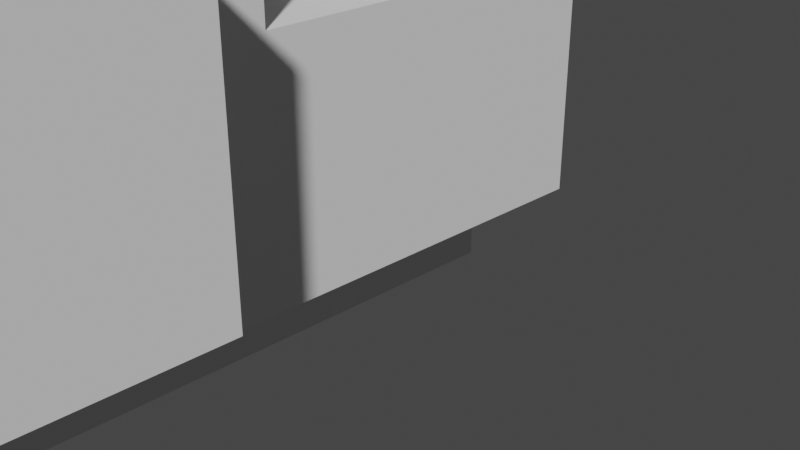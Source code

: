 # Source: Solarus_IV_Colliders.blend  (saved by Blender 2.81.16; exported with 4.5.12 LTS)
import bpy
from mathutils import Matrix  # noqa: F401  (used for matrix-valued properties, if any)

bpy.ops.wm.read_factory_settings(use_empty=True)
scene = bpy.context.scene
scene.name = 'Scene'

# ---- collections
col_collection = bpy.data.collections.new('Collection'); scene.collection.children.link(col_collection)

# ---- materials (node trees are filled in below, after node groups)
mat_material = bpy.data.materials.new('Material')
mat_material.use_transparent_shadow = False
mat_material.roughness = 0.0
mat_material.specular_intensity = 0.0

# ---- material node trees

# ---- world
world_world = bpy.data.worlds.new('World'); scene.world = world_world
world_world.use_nodes = True; world_world.node_tree.nodes.clear()
_N = world_world.node_tree.nodes; _L = world_world.node_tree.links
n0 = _N.new('ShaderNodeOutputWorld'); n0.name = 'World Output'; n0.location = (300, 300)
n1 = _N.new('ShaderNodeBackground'); n1.name = 'Background'; n1.location = (10, 300)
n1.inputs[0].default_value = (0.05088, 0.05088, 0.05088, 1.0)
_L.new(n1.outputs[0], n0.inputs[0])
n0.is_active_output = True
world_world.color = (0.05088, 0.05088, 0.05088)
world_world.use_sun_shadow = False
world_world.sun_shadow_jitter_overblur = 0.0

# ---- cameras
cam_camera = bpy.data.cameras.new('Camera')
cam_camera.clip_end = 100.0
cam_camera.ortho_scale = 7.314

# ---- meshes
me_cube_001 = bpy.data.meshes.new('Cube.001')
me_cube_001.from_pydata([(0.5, 0.5, 0.5), (0.5, 0.5, -0.5), (0.5, -0.5, 0.5), (0.5, -0.5, -0.5), (-0.5, 0.5, 0.5), (-0.5, 0.5, -0.5), (-0.5, -0.5, 0.5), (-0.5, -0.5, -0.5)], [], [(0, 4, 6, 2), (3, 2, 6, 7), (7, 6, 4, 5), (5, 1, 3, 7), (1, 0, 2, 3), (5, 4, 0, 1)])
_uv = me_cube_001.uv_layers.new(name='UVMap')
_uv.uv.foreach_set('vector', [0.625, 0.5, 0.875, 0.5, 0.875, 0.75, 0.625, 0.75, 0.375, 0.75, 0.625, 0.75, 0.625, 1.0, 0.375, 1.0, 0.375, 0.0, 0.625, 0.0, 0.625, 0.25, 0.375, 0.25, 0.125, 0.5, 0.375, 0.5, 0.375, 0.75, 0.125, 0.75, 0.375, 0.5, 0.625, 0.5, 0.625, 0.75, 0.375, 0.75, 0.375, 0.25, 0.625, 0.25, 0.625, 0.5, 0.375, 0.5])
me_cube_001.materials.append(mat_material)
me_cube_001.use_remesh_preserve_volume = False
me_cube_001.use_remesh_preserve_attributes = False
me_cube_001.use_mirror_vertex_groups = False
me_cube_001.update()

# ---- objects
ob_camera = bpy.data.objects.new('Camera', cam_camera)
ob_cube_001 = bpy.data.objects.new('Cube.001', me_cube_001)
ob_cube_002 = bpy.data.objects.new('Cube.002', me_cube_001)
ob_cube_003 = bpy.data.objects.new('Cube.003', me_cube_001)
ob_cube_004 = bpy.data.objects.new('Cube.004', me_cube_001)
ob_cube_005 = bpy.data.objects.new('Cube.005', me_cube_001)
ob_cube_006 = bpy.data.objects.new('Cube.006', me_cube_001)
ob_cube_007 = bpy.data.objects.new('Cube.007', me_cube_001)
ob_cube_008 = bpy.data.objects.new('Cube.008', me_cube_001)
ob_cube_009 = bpy.data.objects.new('Cube.009', me_cube_001)
ob_cube_010 = bpy.data.objects.new('Cube.010', me_cube_001)
ob_cube_011 = bpy.data.objects.new('Cube.011', me_cube_001)
ob_cube_012 = bpy.data.objects.new('Cube.012', me_cube_001)
ob_cube_013 = bpy.data.objects.new('Cube.013', me_cube_001)
ob_cube_014 = bpy.data.objects.new('Cube.014', me_cube_001)
ob_cube_015 = bpy.data.objects.new('Cube.015', me_cube_001)
ob_cube_016 = bpy.data.objects.new('Cube.016', me_cube_001)
ob_cube_017 = bpy.data.objects.new('Cube.017', me_cube_001)
ob_cube_018 = bpy.data.objects.new('Cube.018', me_cube_001)
ob_cube_019 = bpy.data.objects.new('Cube.019', me_cube_001)
ob_cube_020 = bpy.data.objects.new('Cube.020', me_cube_001)
ob_cube_021 = bpy.data.objects.new('Cube.021', me_cube_001)
ob_cube_022 = bpy.data.objects.new('Cube.022', me_cube_001)
ob_cube_023 = bpy.data.objects.new('Cube.023', me_cube_001)
ob_cube_024 = bpy.data.objects.new('Cube.024', me_cube_001)
ob_cube_025 = bpy.data.objects.new('Cube.025', me_cube_001)
ob_cube_026 = bpy.data.objects.new('Cube.026', me_cube_001)
ob_cube_027 = bpy.data.objects.new('Cube.027', me_cube_001)
ob_cube_028 = bpy.data.objects.new('Cube.028', me_cube_001)
ob_cube_029 = bpy.data.objects.new('Cube.029', me_cube_001)
ob_cube_030 = bpy.data.objects.new('Cube.030', me_cube_001)
ob_cube_031 = bpy.data.objects.new('Cube.031', me_cube_001)
ob_cube_032 = bpy.data.objects.new('Cube.032', me_cube_001)
ob_cube_033 = bpy.data.objects.new('Cube.033', me_cube_001)
ob_cube_034 = bpy.data.objects.new('Cube.034', me_cube_001)
ob_cube_035 = bpy.data.objects.new('Cube.035', me_cube_001)
ob_cube_036 = bpy.data.objects.new('Cube.036', me_cube_001)
ob_cube_037 = bpy.data.objects.new('Cube.037', me_cube_001)
ob_cube_038 = bpy.data.objects.new('Cube.038', me_cube_001)
ob_cube_039 = bpy.data.objects.new('Cube.039', me_cube_001)
ob_cube_040 = bpy.data.objects.new('Cube.040', me_cube_001)
ob_cube_041 = bpy.data.objects.new('Cube.041', me_cube_001)
ob_cube_042 = bpy.data.objects.new('Cube.042', me_cube_001)
ob_cube_043 = bpy.data.objects.new('Cube.043', me_cube_001)
ob_cube_044 = bpy.data.objects.new('Cube.044', me_cube_001)
ob_cube_045 = bpy.data.objects.new('Cube.045', me_cube_001)
ob_cube_046 = bpy.data.objects.new('Cube.046', me_cube_001)
ob_cube_047 = bpy.data.objects.new('Cube.047', me_cube_001)

# ---- transforms, parenting, visibility, modifiers, constraints
ob_camera.location = (10.86, -6.426, 4.458)
ob_camera.rotation_euler = (1.109, 0.0, 0.8149)
ob_camera.lock_rotations_4d = False
ob_camera.empty_display_type = 'ARROWS'
ob_camera.color = (0.0, 0.0, 0.0, 0.0)
ob_camera.display_type = 'WIRE'
ob_camera.lineart.crease_threshold = 0.0
ob_cube_001.location = (3.5, -4.0, 0.0)
ob_cube_001.scale = (2.0, 9.0, 1.0)
ob_cube_001.lock_rotations_4d = False
ob_cube_001.empty_display_type = 'ARROWS'
ob_cube_001.lineart.crease_threshold = 0.0
ob_cube_002.location = (3.5, -1.0, 1.5)
ob_cube_002.scale = (4.0, 3.0, 2.0)
ob_cube_002.lock_rotations_4d = False
ob_cube_002.empty_display_type = 'ARROWS'
ob_cube_002.lineart.crease_threshold = 0.0
ob_cube_003.location = (3.5, -1.0, 6.75)
ob_cube_003.scale = (4.0, 3.0, 1.5)
ob_cube_003.lock_rotations_4d = False
ob_cube_003.empty_display_type = 'ARROWS'
ob_cube_003.lineart.crease_threshold = 0.0
ob_cube_004.location = (3.5, -2.2, 4.25)
ob_cube_004.scale = (2.5, 3.0, 3.5)
ob_cube_004.lock_rotations_4d = False
ob_cube_004.empty_display_type = 'ARROWS'
ob_cube_004.lineart.crease_threshold = 0.0
ob_cube_005.location = (3.5, -0.4, 4.7)
ob_cube_005.scale = (2.2, 0.6, 2.6)
ob_cube_005.lock_rotations_4d = False
ob_cube_005.empty_display_type = 'ARROWS'
ob_cube_005.lineart.crease_threshold = 0.0
ob_cube_006.location = (3.5, 0.2, 5.1)
ob_cube_006.scale = (1.9, 0.6, 1.8)
ob_cube_006.lock_rotations_4d = False
ob_cube_006.empty_display_type = 'ARROWS'
ob_cube_006.lineart.crease_threshold = 0.0
ob_cube_007.location = (3.5, -8.5, 4.5)
ob_cube_007.scale = (4.0, 12.0, 8.0)
ob_cube_007.lock_rotations_4d = False
ob_cube_007.empty_display_type = 'ARROWS'
ob_cube_007.lineart.crease_threshold = 0.0
ob_cube_008.location = (3.5, -2.5, 8.95)
ob_cube_008.scale = (3.5, 3.3, 0.9)
ob_cube_008.lock_rotations_4d = False
ob_cube_008.empty_display_type = 'ARROWS'
ob_cube_008.lineart.crease_threshold = 0.0
ob_cube_009.location = (3.5, -6.4, 8.95)
ob_cube_009.scale = (3.5, 3.3, 0.9)
ob_cube_009.lock_rotations_4d = False
ob_cube_009.empty_display_type = 'ARROWS'
ob_cube_009.lineart.crease_threshold = 0.0
ob_cube_010.location = (3.5, -0.5, 7.5)
ob_cube_010.rotation_euler = (-0.7854, -1.57e-16, 6.504e-17)
ob_cube_010.scale = (4.0, 1.4, 1.4)
ob_cube_010.lock_rotations_4d = False
ob_cube_010.empty_display_type = 'ARROWS'
ob_cube_010.lineart.crease_threshold = 0.0
ob_cube_011.location = (3.5, -1.5, 8.0)
ob_cube_011.scale = (4.0, 2.0, 1.0)
ob_cube_011.lock_rotations_4d = False
ob_cube_011.empty_display_type = 'ARROWS'
ob_cube_011.lineart.crease_threshold = 0.0
ob_cube_012.location = (3.5, -9.1, 9.0)
ob_cube_012.scale = (4.0, 1.2, 1.0)
ob_cube_012.lock_rotations_4d = False
ob_cube_012.empty_display_type = 'ARROWS'
ob_cube_012.lineart.crease_threshold = 0.0
ob_cube_013.location = (3.5, -9.1, 0.0)
ob_cube_013.scale = (4.0, 1.2, 1.0)
ob_cube_013.lock_rotations_4d = False
ob_cube_013.empty_display_type = 'ARROWS'
ob_cube_013.lineart.crease_threshold = 0.0
ob_cube_014.location = (3.5, -11.5, 0.0)
ob_cube_014.scale = (1.7, 3.0, 1.0)
ob_cube_014.lock_rotations_4d = False
ob_cube_014.empty_display_type = 'ARROWS'
ob_cube_014.lineart.crease_threshold = 0.0
ob_cube_015.location = (3.5, -11.5, 9.0)
ob_cube_015.scale = (1.7, 3.0, 1.0)
ob_cube_015.lock_rotations_4d = False
ob_cube_015.empty_display_type = 'ARROWS'
ob_cube_015.lineart.crease_threshold = 0.0
ob_cube_016.location = (3.5, -12.4, 0.4)
ob_cube_016.scale = (4.0, 5.4, 0.8)
ob_cube_016.lock_rotations_4d = False
ob_cube_016.empty_display_type = 'ARROWS'
ob_cube_016.lineart.crease_threshold = 0.0
ob_cube_017.location = (3.5, -12.4, 8.6)
ob_cube_017.scale = (4.0, 5.4, 0.8)
ob_cube_017.lock_rotations_4d = False
ob_cube_017.empty_display_type = 'ARROWS'
ob_cube_017.lineart.crease_threshold = 0.0
ob_cube_018.location = (1.5, -11.1, 2.35)
ob_cube_018.scale = (2.0, 15.2, 2.3)
ob_cube_018.lock_rotations_4d = False
ob_cube_018.empty_display_type = 'ARROWS'
ob_cube_018.lineart.crease_threshold = 0.0
ob_cube_019.location = (1.5, -11.1, 6.65)
ob_cube_019.scale = (2.0, 15.2, 2.3)
ob_cube_019.lock_rotations_4d = False
ob_cube_019.empty_display_type = 'ARROWS'
ob_cube_019.lineart.crease_threshold = 0.0
ob_cube_020.location = (5.5, -11.1, 2.35)
ob_cube_020.scale = (2.0, 15.2, 2.3)
ob_cube_020.lock_rotations_4d = False
ob_cube_020.empty_display_type = 'ARROWS'
ob_cube_020.lineart.crease_threshold = 0.0
ob_cube_021.location = (5.5, -11.1, 6.65)
ob_cube_021.scale = (2.0, 15.2, 2.3)
ob_cube_021.lock_rotations_4d = False
ob_cube_021.empty_display_type = 'ARROWS'
ob_cube_021.lineart.crease_threshold = 0.0
ob_cube_022.location = (1.0, -6.6, 4.5)
ob_cube_022.scale = (1.0, 3.5, 2.0)
ob_cube_022.lock_rotations_4d = False
ob_cube_022.empty_display_type = 'ARROWS'
ob_cube_022.lineart.crease_threshold = 0.0
ob_cube_023.location = (6.0, -6.6, 4.5)
ob_cube_023.scale = (1.0, 3.5, 2.0)
ob_cube_023.lock_rotations_4d = False
ob_cube_023.empty_display_type = 'ARROWS'
ob_cube_023.lineart.crease_threshold = 0.0
ob_cube_024.location = (3.5, -22.4, 7.25)
ob_cube_024.scale = (2.0, 18.0, 1.15)
ob_cube_024.lock_rotations_4d = False
ob_cube_024.empty_display_type = 'ARROWS'
ob_cube_024.lineart.crease_threshold = 0.0
ob_cube_025.location = (4.3, -22.4, 7.1)
ob_cube_025.rotation_euler = (5.565e-08, 0.7854, 1.344e-07)
ob_cube_025.scale = (1.0, 18.0, 1.3)
ob_cube_025.lock_rotations_4d = False
ob_cube_025.empty_display_type = 'ARROWS'
ob_cube_025.lineart.crease_threshold = 0.0
ob_cube_026.location = (2.7, -22.4, 7.1)
ob_cube_026.rotation_euler = (5.565e-08, -0.7854, 1.344e-07)
ob_cube_026.scale = (1.0, 18.0, 1.3)
ob_cube_026.lock_rotations_4d = False
ob_cube_026.empty_display_type = 'ARROWS'
ob_cube_026.lineart.crease_threshold = 0.0
ob_cube_027.location = (4.5, -19.6, 6.35)
ob_cube_027.scale = (0.6, 12.2, 1.7)
ob_cube_027.lock_rotations_4d = False
ob_cube_027.empty_display_type = 'ARROWS'
ob_cube_027.lineart.crease_threshold = 0.0
ob_cube_028.location = (2.5, -19.6, 6.35)
ob_cube_028.scale = (0.6, 12.2, 1.7)
ob_cube_028.lock_rotations_4d = False
ob_cube_028.empty_display_type = 'ARROWS'
ob_cube_028.lineart.crease_threshold = 0.0
ob_cube_029.location = (2.5, -25.9, 6.45)
ob_cube_029.rotation_euler = (-0.7854, -1.57e-16, 6.504e-17)
ob_cube_029.scale = (0.6, 1.6, 1.1)
ob_cube_029.lock_rotations_4d = False
ob_cube_029.empty_display_type = 'ARROWS'
ob_cube_029.lineart.crease_threshold = 0.0
ob_cube_030.location = (4.5, -25.9, 6.45)
ob_cube_030.rotation_euler = (-0.7854, -1.57e-16, 6.504e-17)
ob_cube_030.scale = (0.6, 1.6, 1.1)
ob_cube_030.lock_rotations_4d = False
ob_cube_030.empty_display_type = 'ARROWS'
ob_cube_030.lineart.crease_threshold = 0.0
ob_cube_031.location = (4.6, -23.4, 6.75)
ob_cube_031.scale = (0.8, 16.0, 0.8)
ob_cube_031.lock_rotations_4d = False
ob_cube_031.empty_display_type = 'ARROWS'
ob_cube_031.lineart.crease_threshold = 0.0
ob_cube_032.location = (2.4, -23.4, 6.75)
ob_cube_032.scale = (0.8, 16.0, 0.8)
ob_cube_032.lock_rotations_4d = False
ob_cube_032.empty_display_type = 'ARROWS'
ob_cube_032.lineart.crease_threshold = 0.0
ob_cube_033.location = (5.1, -21.75, 6.1)
ob_cube_033.scale = (0.6, 1.7, 1.0)
ob_cube_033.lock_rotations_4d = False
ob_cube_033.empty_display_type = 'ARROWS'
ob_cube_033.lineart.crease_threshold = 0.0
ob_cube_034.location = (5.1, -21.75, 2.9)
ob_cube_034.scale = (0.6, 1.7, 1.0)
ob_cube_034.lock_rotations_4d = False
ob_cube_034.empty_display_type = 'ARROWS'
ob_cube_034.lineart.crease_threshold = 0.0
ob_cube_035.location = (1.9, -21.75, 6.1)
ob_cube_035.scale = (0.6, 1.7, 1.0)
ob_cube_035.lock_rotations_4d = False
ob_cube_035.empty_display_type = 'ARROWS'
ob_cube_035.lineart.crease_threshold = 0.0
ob_cube_036.location = (1.9, -21.75, 2.9)
ob_cube_036.scale = (0.6, 1.7, 1.0)
ob_cube_036.lock_rotations_4d = False
ob_cube_036.empty_display_type = 'ARROWS'
ob_cube_036.lineart.crease_threshold = 0.0
ob_cube_037.location = (4.6, -23.4, 2.25)
ob_cube_037.scale = (0.8, 16.0, 0.8)
ob_cube_037.lock_rotations_4d = False
ob_cube_037.empty_display_type = 'ARROWS'
ob_cube_037.lineart.crease_threshold = 0.0
ob_cube_038.location = (2.4, -23.4, 2.25)
ob_cube_038.scale = (0.8, 16.0, 0.8)
ob_cube_038.lock_rotations_4d = False
ob_cube_038.empty_display_type = 'ARROWS'
ob_cube_038.lineart.crease_threshold = 0.0
ob_cube_039.location = (2.7, -22.4, 1.9)
ob_cube_039.rotation_euler = (5.565e-08, 0.7854, 1.344e-07)
ob_cube_039.scale = (1.0, 18.0, 1.3)
ob_cube_039.lock_rotations_4d = False
ob_cube_039.empty_display_type = 'ARROWS'
ob_cube_039.lineart.crease_threshold = 0.0
ob_cube_040.location = (4.3, -22.4, 1.9)
ob_cube_040.rotation_euler = (5.565e-08, -0.7854, 1.344e-07)
ob_cube_040.scale = (1.0, 18.0, 1.3)
ob_cube_040.lock_rotations_4d = False
ob_cube_040.empty_display_type = 'ARROWS'
ob_cube_040.lineart.crease_threshold = 0.0
ob_cube_041.location = (3.5, -22.4, 1.75)
ob_cube_041.scale = (2.0, 18.0, 1.15)
ob_cube_041.lock_rotations_4d = False
ob_cube_041.empty_display_type = 'ARROWS'
ob_cube_041.lineart.crease_threshold = 0.0
ob_cube_042.location = (4.5, -19.6, 2.65)
ob_cube_042.scale = (0.6, 12.2, 1.7)
ob_cube_042.lock_rotations_4d = False
ob_cube_042.empty_display_type = 'ARROWS'
ob_cube_042.lineart.crease_threshold = 0.0
ob_cube_043.location = (4.5, -25.9, 2.55)
ob_cube_043.rotation_euler = (0.7854, -1.57e-16, 6.504e-17)
ob_cube_043.scale = (0.6, 1.6, 1.1)
ob_cube_043.lock_rotations_4d = False
ob_cube_043.empty_display_type = 'ARROWS'
ob_cube_043.lineart.crease_threshold = 0.0
ob_cube_044.location = (2.5, -19.6, 2.65)
ob_cube_044.scale = (0.6, 12.2, 1.7)
ob_cube_044.lock_rotations_4d = False
ob_cube_044.empty_display_type = 'ARROWS'
ob_cube_044.lineart.crease_threshold = 0.0
ob_cube_045.location = (2.5, -25.9, 2.55)
ob_cube_045.rotation_euler = (0.7854, -1.57e-16, 6.504e-17)
ob_cube_045.scale = (0.6, 1.6, 1.1)
ob_cube_045.lock_rotations_4d = False
ob_cube_045.empty_display_type = 'ARROWS'
ob_cube_045.lineart.crease_threshold = 0.0
ob_cube_046.location = (3.5, -16.5, 8.0)
ob_cube_046.scale = (2.0, 4.0, 1.0)
ob_cube_046.lock_rotations_4d = False
ob_cube_046.empty_display_type = 'ARROWS'
ob_cube_046.lineart.crease_threshold = 0.0
ob_cube_047.location = (3.5, -16.5, 1.0)
ob_cube_047.scale = (2.0, 4.0, 1.0)
ob_cube_047.lock_rotations_4d = False
ob_cube_047.empty_display_type = 'ARROWS'
ob_cube_047.lineart.crease_threshold = 0.0

# ---- collection membership
col_collection.objects.link(ob_camera)
col_collection.objects.link(ob_cube_001)
col_collection.objects.link(ob_cube_002)
col_collection.objects.link(ob_cube_003)
col_collection.objects.link(ob_cube_004)
col_collection.objects.link(ob_cube_005)
col_collection.objects.link(ob_cube_006)
col_collection.objects.link(ob_cube_007)
col_collection.objects.link(ob_cube_008)
col_collection.objects.link(ob_cube_009)
col_collection.objects.link(ob_cube_010)
col_collection.objects.link(ob_cube_011)
col_collection.objects.link(ob_cube_012)
col_collection.objects.link(ob_cube_013)
col_collection.objects.link(ob_cube_014)
col_collection.objects.link(ob_cube_015)
col_collection.objects.link(ob_cube_016)
col_collection.objects.link(ob_cube_017)
col_collection.objects.link(ob_cube_018)
col_collection.objects.link(ob_cube_019)
col_collection.objects.link(ob_cube_020)
col_collection.objects.link(ob_cube_021)
col_collection.objects.link(ob_cube_022)
col_collection.objects.link(ob_cube_023)
col_collection.objects.link(ob_cube_024)
col_collection.objects.link(ob_cube_025)
col_collection.objects.link(ob_cube_026)
col_collection.objects.link(ob_cube_027)
col_collection.objects.link(ob_cube_028)
col_collection.objects.link(ob_cube_029)
col_collection.objects.link(ob_cube_030)
col_collection.objects.link(ob_cube_031)
col_collection.objects.link(ob_cube_032)
col_collection.objects.link(ob_cube_033)
col_collection.objects.link(ob_cube_034)
col_collection.objects.link(ob_cube_035)
col_collection.objects.link(ob_cube_036)
col_collection.objects.link(ob_cube_037)
col_collection.objects.link(ob_cube_038)
col_collection.objects.link(ob_cube_039)
col_collection.objects.link(ob_cube_040)
col_collection.objects.link(ob_cube_041)
col_collection.objects.link(ob_cube_042)
col_collection.objects.link(ob_cube_043)
col_collection.objects.link(ob_cube_044)
col_collection.objects.link(ob_cube_045)
col_collection.objects.link(ob_cube_046)
col_collection.objects.link(ob_cube_047)

# ---- scene / render settings (as saved in the file)
scene.camera = ob_camera
scene.frame_start = 1; scene.frame_end = 250; scene.frame_set(1)
scene.render.engine = 'BLENDER_EEVEE_NEXT'
scene.cycles.use_denoising = False
scene.cycles.samples = 128
scene.cycles.sampling_pattern = 'TABULATED_SOBOL'
scene.cycles.use_adaptive_sampling = False
scene.cycles.use_light_tree = False
scene.view_settings.view_transform = 'Filmic'
bpy.context.view_layer.update()

# ---- added for rendering (the .blend has no usable light): sun
light_auto_sun = bpy.data.lights.new('AutoSun', 'SUN')
light_auto_sun.energy = 3.0
light_auto_sun.angle = 0.0523599
ob_auto_sun = bpy.data.objects.new('AutoSun', light_auto_sun)
scene.collection.objects.link(ob_auto_sun)
ob_auto_sun.rotation_euler = (0.872665, 0.174533, 0.523599)
bpy.context.view_layer.update()
